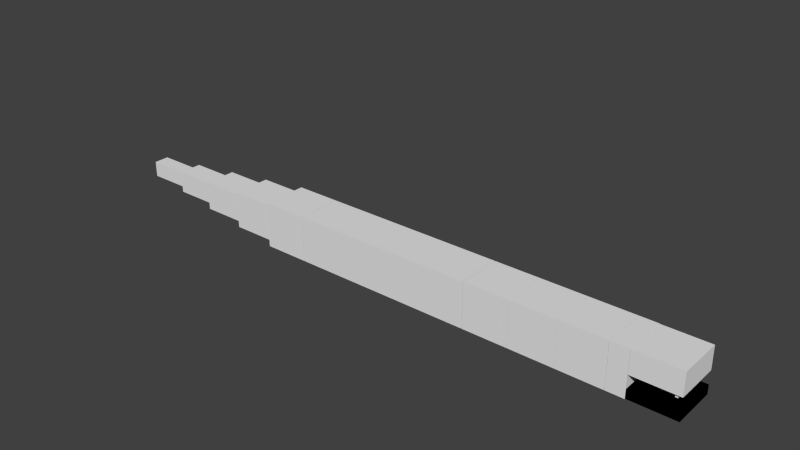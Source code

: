 # Source: icesnake.blend  (saved by Blender 2.72.0; exported with 4.5.12 LTS)
import bpy
from mathutils import Matrix  # noqa: F401  (used for matrix-valued properties, if any)

bpy.ops.wm.read_factory_settings(use_empty=True)
scene = bpy.context.scene
scene.name = 'Scene'

# ---- collections
col_collection_1 = bpy.data.collections.new('Collection 1'); scene.collection.children.link(col_collection_1)

# ---- world
world_world = bpy.data.worlds.new('World'); scene.world = world_world
world_world.color = (0.05088, 0.05088, 0.05088)
world_world.use_sun_shadow = False
world_world.sun_shadow_jitter_overblur = 0.0
world_world.cycles.sampling_method = 'MANUAL'
world_world.cycles.sample_map_resolution = 256

# ---- meshes
me_cube_024 = bpy.data.meshes.new('Cube.024')
me_cube_024.from_pydata([(9.619, 0.785, -0.1995), (9.619, 0.8951, -0.1995), (9.512, 0.8951, -0.1995), (9.512, 0.785, -0.1995), (9.619, 0.785, 0.1287), (9.619, 0.8951, 0.1287), (9.512, 0.8951, 0.1287), (9.512, 0.785, 0.1287), (9.619, -0.8816, -0.1995), (9.619, -0.7714, -0.1995), (9.512, -0.7714, -0.1995), (9.512, -0.8816, -0.1995), (9.619, -0.8816, 0.1287), (9.619, -0.7714, 0.1287), (9.512, -0.7714, 0.1287), (9.512, -0.8816, 0.1287), (7.831, -1.0, -0.9843), (7.831, 1.0, -0.9843), (9.831, 1.0, -0.9843), (9.831, -1.0, -0.9843), (7.831, -1.0, -0.5833), (7.831, 1.0, -0.5833), (9.831, 1.0, -0.5833), (9.831, -1.0, -0.5833), (7.831, -1.0, -0.01431), (7.831, 1.0, -0.01431), (9.831, 1.0, -0.01431), (9.831, -1.0, -0.01431), (7.831, -1.0, 0.9882), (7.831, 1.0, 0.9882), (9.831, 1.0, 0.9882), (9.831, -1.0, 0.9882), (7.831, -1.0, -0.9843), (7.831, 1.0, -0.9843), (9.831, 1.0, -0.9843), (9.831, -1.0, -0.9843), (7.831, -1.0, -0.5833), (7.831, 1.0, -0.5833), (9.831, 1.0, -0.5833), (9.831, -1.0, -0.5833), (7.048, -1.0, -1.0), (7.048, 1.0, -1.0), (7.822, 1.0, -1.0), (7.822, -1.0, -1.0), (7.048, -1.0, 1.0), (7.048, 1.0, 1.0), (7.822, 1.0, 1.0), (7.822, -1.0, 1.0), (-13.07, -0.7157, -0.6349), (-13.07, 0.7157, -0.6349), (-11.07, 0.7157, -0.6349), (-11.07, -0.7157, -0.6349), (-13.07, -0.7157, 0.6349), (-13.07, 0.7157, 0.6349), (-11.07, 0.7157, 0.6349), (-11.07, -0.7157, 0.6349), (-11.06, -0.8558, -0.815), (-11.06, 0.8558, -0.815), (-9.063, 0.8558, -0.815), (-9.063, -0.8558, -0.815), (-11.06, -0.8558, 0.815), (-11.06, 0.8558, 0.815), (-9.063, 0.8558, 0.815), (-9.063, -0.8558, 0.815), (-15.08, -0.5213, -0.4811), (-15.08, 0.5213, -0.4811), (-13.08, 0.5213, -0.4811), (-13.08, -0.5213, -0.4811), (-15.08, -0.5213, 0.4811), (-15.08, 0.5213, 0.4811), (-13.08, 0.5213, 0.4811), (-13.08, -0.5213, 0.4811), (-17.1, -0.3393, -0.3498), (-17.1, 0.3393, -0.3498), (-15.1, 0.3393, -0.3498), (-15.1, -0.3393, -0.3498), (-17.1, -0.3393, 0.3498), (-17.1, 0.3393, 0.3498), (-15.1, 0.3393, 0.3498), (-15.1, -0.3393, 0.3498), (3.034, -1.0, -1.0), (3.034, 1.0, -1.0), (5.034, 1.0, -1.0), (5.034, -1.0, -1.0), (3.034, -1.0, 1.0), (3.034, 1.0, 1.0), (5.034, 1.0, 1.0), (5.034, -1.0, 1.0), (5.039, -1.0, -1.0), (5.039, 1.0, -1.0), (7.039, 1.0, -1.0), (7.039, -1.0, -1.0), (5.039, -1.0, 1.0), (5.039, 1.0, 1.0), (7.039, 1.0, 1.0), (7.039, -1.0, 1.0), (1.025, -1.0, -1.0), (1.025, 1.0, -1.0), (3.025, 1.0, -1.0), (3.025, -1.0, -1.0), (1.025, -1.0, 1.0), (1.025, 1.0, 1.0), (3.025, 1.0, 1.0), (3.025, -1.0, 1.0), (-1.0, -1.0, -1.0), (-1.0, 1.0, -1.0), (1.0, 1.0, -1.0), (1.0, -1.0, -1.0), (-1.0, -1.0, 1.0), (-1.0, 1.0, 1.0), (1.0, 1.0, 1.0), (1.0, -1.0, 1.0), (-9.045, -1.0, -1.0), (-9.045, 1.0, -1.0), (-7.045, 1.0, -1.0), (-7.045, -1.0, -1.0), (-9.045, -1.0, 1.0), (-9.045, 1.0, 1.0), (-7.045, 1.0, 1.0), (-7.045, -1.0, 1.0), (-7.02, -1.0, -1.0), (-7.02, 1.0, -1.0), (-5.02, 1.0, -1.0), (-5.02, -1.0, -1.0), (-7.02, -1.0, 1.0), (-7.02, 1.0, 1.0), (-5.02, 1.0, 1.0), (-5.02, -1.0, 1.0), (-3.006, -1.0, -1.0), (-3.006, 1.0, -1.0), (-1.006, 1.0, -1.0), (-1.006, -1.0, -1.0), (-3.006, -1.0, 1.0), (-3.006, 1.0, 1.0), (-1.006, 1.0, 1.0), (-1.006, -1.0, 1.0), (-5.011, -1.0, -1.0), (-5.011, 1.0, -1.0), (-3.011, 1.0, -1.0), (-3.011, -1.0, -1.0), (-5.011, -1.0, 1.0), (-5.011, 1.0, 1.0), (-3.011, 1.0, 1.0), (-3.011, -1.0, 1.0)], [], [(4, 5, 1, 0), (5, 6, 2, 1), (6, 7, 3, 2), (7, 4, 0, 3), (0, 1, 2, 3), (7, 6, 5, 4), (12, 13, 9, 8), (13, 14, 10, 9), (14, 15, 11, 10), (15, 12, 8, 11), (8, 9, 10, 11), (15, 14, 13, 12), (20, 21, 17, 16), (21, 22, 18, 17), (22, 23, 19, 18), (23, 20, 16, 19), (16, 17, 18, 19), (23, 22, 21, 20), (28, 29, 25, 24), (29, 30, 26, 25), (30, 31, 27, 26), (31, 28, 24, 27), (24, 25, 26, 27), (31, 30, 29, 28), (36, 37, 33, 32), (37, 38, 34, 33), (38, 39, 35, 34), (39, 36, 32, 35), (32, 33, 34, 35), (39, 38, 37, 36), (44, 45, 41, 40), (45, 46, 42, 41), (46, 47, 43, 42), (47, 44, 40, 43), (40, 41, 42, 43), (47, 46, 45, 44), (52, 53, 49, 48), (53, 54, 50, 49), (54, 55, 51, 50), (55, 52, 48, 51), (48, 49, 50, 51), (55, 54, 53, 52), (60, 61, 57, 56), (61, 62, 58, 57), (62, 63, 59, 58), (63, 60, 56, 59), (56, 57, 58, 59), (63, 62, 61, 60), (68, 69, 65, 64), (69, 70, 66, 65), (70, 71, 67, 66), (71, 68, 64, 67), (64, 65, 66, 67), (71, 70, 69, 68), (76, 77, 73, 72), (77, 78, 74, 73), (78, 79, 75, 74), (79, 76, 72, 75), (72, 73, 74, 75), (79, 78, 77, 76), (84, 85, 81, 80), (85, 86, 82, 81), (86, 87, 83, 82), (87, 84, 80, 83), (80, 81, 82, 83), (87, 86, 85, 84), (92, 93, 89, 88), (93, 94, 90, 89), (94, 95, 91, 90), (95, 92, 88, 91), (88, 89, 90, 91), (95, 94, 93, 92), (100, 101, 97, 96), (101, 102, 98, 97), (102, 103, 99, 98), (103, 100, 96, 99), (96, 97, 98, 99), (103, 102, 101, 100), (108, 109, 105, 104), (109, 110, 106, 105), (110, 111, 107, 106), (111, 108, 104, 107), (104, 105, 106, 107), (111, 110, 109, 108), (116, 117, 113, 112), (117, 118, 114, 113), (118, 119, 115, 114), (119, 116, 112, 115), (112, 113, 114, 115), (119, 118, 117, 116), (124, 125, 121, 120), (125, 126, 122, 121), (126, 127, 123, 122), (127, 124, 120, 123), (120, 121, 122, 123), (127, 126, 125, 124), (132, 133, 129, 128), (133, 134, 130, 129), (134, 135, 131, 130), (135, 132, 128, 131), (128, 129, 130, 131), (135, 134, 133, 132), (140, 141, 137, 136), (141, 142, 138, 137), (142, 143, 139, 138), (143, 140, 136, 139), (136, 137, 138, 139), (143, 142, 141, 140)])
_uv = me_cube_024.uv_layers.new(name='UVMap')
_uv.uv.foreach_set('vector', [0.2854, 0.8889, 0.2916, 0.8889, 0.2916, 0.9071, 0.2854, 0.9071, 0.2977, 0.8889, 0.3037, 0.8889, 0.3037, 0.9071, 0.2977, 0.9071, 0.2916, 0.8889, 0.2977, 0.8889, 0.2977, 0.9071, 0.2916, 0.9071, 0.3037, 0.8889, 0.3097, 0.8889, 0.3097, 0.9071, 0.3037, 0.9071, 0.3276, 0.8889, 0.3276, 0.895, 0.3217, 0.895, 0.3217, 0.8889, 0.3354, 0.895, 0.3354, 0.8889, 0.3414, 0.8889, 0.3414, 0.895, 0.2793, 0.8889, 0.2854, 0.8889, 0.2854, 0.9071, 0.2793, 0.9071, 0.3097, 0.8889, 0.3157, 0.8889, 0.3157, 0.9071, 0.3097, 0.9071, 0.2731, 0.8889, 0.2793, 0.8889, 0.2793, 0.9071, 0.2731, 0.9071, 0.3157, 0.8889, 0.3217, 0.8889, 0.3217, 0.9071, 0.3157, 0.9071, 0.3474, 0.8889, 0.3474, 0.895, 0.3414, 0.895, 0.3414, 0.8889, 0.3276, 0.895, 0.3276, 0.8889, 0.3336, 0.8889, 0.3336, 0.895, 0.9776, 0.4444, 0.9776, 0.3333, 1.0, 0.3333, 1.0, 0.4444, 0.1076, 1.0, 0.1076, 0.8889, 0.13, 0.8889, 0.13, 1.0, 0.9753, 0.6667, 0.9753, 0.5556, 0.9977, 0.5556, 0.9977, 0.6667, 0.1748, 0.8889, 0.1748, 1.0, 0.1524, 1.0, 0.1524, 0.8889, 0.559, 0.7778, 0.4472, 0.7778, 0.4472, 0.6667, 0.559, 0.6667, 0.6708, 0.0, 0.7826, 0.0, 0.7826, 0.1111, 0.6708, 0.1111, 0.8783, 0.4444, 0.8783, 0.3333, 0.9343, 0.3333, 0.9343, 0.4444, 0.8944, 0.2222, 0.8944, 0.1111, 0.9505, 0.1111, 0.9505, 0.2222, 0.8783, 0.5556, 0.8783, 0.4444, 0.9343, 0.4444, 0.9343, 0.5556, 0.9505, 0.0, 0.9505, 0.1111, 0.8944, 0.1111, 0.8944, 0.0, 0.3354, 0.7778, 0.2236, 0.7778, 0.2236, 0.6667, 0.3354, 0.6667, 0.4472, 0.5556, 0.559, 0.5556, 0.559, 0.6667, 0.4472, 0.6667, 0.9776, 0.5556, 0.9776, 0.4444, 1.0, 0.4444, 1.0, 0.5556, 0.13, 1.0, 0.13, 0.8889, 0.1524, 0.8889, 0.1524, 1.0, 0.9753, 0.7778, 0.9753, 0.6667, 0.9977, 0.6667, 0.9977, 0.7778, 0.1972, 0.8889, 0.1972, 1.0, 0.1748, 1.0, 0.1748, 0.8889, 0.8944, 0.1111, 0.7826, 0.1111, 0.7826, 0.0, 0.8944, 0.0, 0.559, 0.3333, 0.6708, 0.3333, 0.6708, 0.4444, 0.559, 0.4444, 0.1118, 0.1111, 0.1118, 1.325e-08, 0.2236, 0.0, 0.2236, 0.1111, 0.9343, 0.4444, 0.9776, 0.4444, 0.9776, 0.5556, 0.9343, 0.5556, 0.559, 0.6667, 0.559, 0.5556, 0.6708, 0.5556, 0.6708, 0.6667, 0.9343, 0.3333, 0.9776, 0.3333, 0.9776, 0.4444, 0.9343, 0.4444, 0.932, 0.7778, 0.932, 0.6667, 0.9753, 0.6667, 0.9753, 0.7778, 0.9753, 0.5556, 0.9753, 0.6667, 0.932, 0.6667, 0.932, 0.5556, 0.6782, 0.9524, 0.6782, 0.8729, 0.7492, 0.8729, 0.7492, 0.9524, 0.8605, 0.8889, 0.8605, 0.7778, 0.9314, 0.7778, 0.9314, 0.8889, 0.6072, 0.9524, 0.6072, 0.8729, 0.6782, 0.8729, 0.6782, 0.9524, 0.8605, 0.7778, 0.8605, 0.8889, 0.7895, 0.8889, 0.7895, 0.7778, 0.6072, 0.8889, 0.5272, 0.8889, 0.5272, 0.7778, 0.6072, 0.7778, 0.4472, 0.7778, 0.5272, 0.7778, 0.5272, 0.8889, 0.4472, 0.8889, 0.6072, 0.8729, 0.6072, 0.7778, 0.6984, 0.7778, 0.6984, 0.8729, 0.7826, 0.6667, 0.7826, 0.5556, 0.8737, 0.5556, 0.8737, 0.6667, 0.6984, 0.8729, 0.6984, 0.7778, 0.7895, 0.7778, 0.7895, 0.8729, 0.8737, 0.6667, 0.8737, 0.7778, 0.7826, 0.7778, 0.7826, 0.6667, 0.8783, 0.4444, 0.7826, 0.4444, 0.7826, 0.3333, 0.8783, 0.3333, 0.7826, 0.4444, 0.8783, 0.4444, 0.8783, 0.5556, 0.7826, 0.5556, 6.664e-09, 0.9468, 0.0, 0.8889, 0.05379, 0.8889, 0.05379, 0.9468, 0.9314, 0.8889, 0.9314, 0.7778, 0.9852, 0.7778, 0.9852, 0.8889, 0.05379, 0.9468, 0.05379, 0.8889, 0.1076, 0.8889, 0.1076, 0.9468, 0.9482, 0.2222, 0.9482, 0.3333, 0.8944, 0.3333, 0.8944, 0.2222, 0.932, 0.6667, 0.8737, 0.6667, 0.8737, 0.5556, 0.932, 0.5556, 0.8737, 0.6667, 0.932, 0.6667, 0.932, 0.7778, 0.8737, 0.7778, 0.2352, 0.8889, 0.2731, 0.8889, 0.2731, 0.9278, 0.2352, 0.9278, 0.9482, 0.3333, 0.9482, 0.2222, 0.9873, 0.2222, 0.9873, 0.3333, 0.1972, 0.8889, 0.2352, 0.8889, 0.2352, 0.9278, 0.1972, 0.9278, 0.9896, 0.0, 0.9896, 0.1111, 0.9505, 0.1111, 0.9505, 0.0, 0.7871, 0.984, 0.7492, 0.984, 0.7492, 0.8729, 0.7871, 0.8729, 0.9505, 0.1111, 0.9884, 0.1111, 0.9884, 0.2222, 0.9505, 0.2222, 0.4472, 0.1111, 0.4472, 1.325e-08, 0.559, 0.0, 0.559, 0.1111, 0.4472, 0.1111, 0.4472, 0.2222, 0.3354, 0.2222, 0.3354, 0.1111, 0.3354, 0.1111, 0.3354, 0.0, 0.4472, 0.0, 0.4472, 0.1111, 0.2236, 0.2222, 0.3354, 0.2222, 0.3354, 0.3333, 0.2236, 0.3333, 0.6708, 0.7778, 0.559, 0.7778, 0.559, 0.6667, 0.6708, 0.6667, 0.3354, 0.5556, 0.4472, 0.5556, 0.4472, 0.6667, 0.3354, 0.6667, 1.333e-08, 0.1111, 0.0, 1.325e-08, 0.1118, 0.0, 0.1118, 0.1111, 0.559, 0.2222, 0.559, 0.1111, 0.6708, 0.1111, 0.6708, 0.2222, 0.3354, 0.8889, 0.3354, 0.7778, 0.4472, 0.7778, 0.4472, 0.8889, 0.1118, 0.6667, 0.2236, 0.6667, 0.2236, 0.7778, 0.1118, 0.7778, 0.1118, 0.8889, 1.999e-08, 0.8889, 0.0, 0.7778, 0.1118, 0.7778, 0.3354, 0.6667, 0.4472, 0.6667, 0.4472, 0.7778, 0.3354, 0.7778, 0.3354, 0.3333, 0.3354, 0.2222, 0.4472, 0.2222, 0.4472, 0.3333, 0.1118, 0.3333, 0.1118, 0.2222, 0.2236, 0.2222, 0.2236, 0.3333, 0.1118, 0.4444, 0.1118, 0.3333, 0.2236, 0.3333, 0.2236, 0.4444, 0.0, 0.3333, 0.1118, 0.3333, 0.1118, 0.4444, 0.0, 0.4444, 0.7826, 0.6667, 0.6708, 0.6667, 0.6708, 0.5556, 0.7826, 0.5556, 0.6708, 0.6667, 0.7826, 0.6667, 0.7826, 0.7778, 0.6708, 0.7778, 0.2236, 0.4444, 0.2236, 0.3333, 0.3354, 0.3333, 0.3354, 0.4444, 0.2236, 0.1111, 0.2236, 2.318e-08, 0.3354, 0.0, 0.3354, 0.1111, 4.332e-08, 0.2222, 0.0, 0.1111, 0.1118, 0.1111, 0.1118, 0.2222, 0.3354, 0.3333, 0.4472, 0.3333, 0.4472, 0.4444, 0.3354, 0.4444, 0.3354, 0.7778, 0.3354, 0.8889, 0.2236, 0.8889, 0.2236, 0.7778, 0.2236, 0.5556, 0.3354, 0.5556, 0.3354, 0.6667, 0.2236, 0.6667, 0.4472, 0.3333, 0.4472, 0.2222, 0.559, 0.2222, 0.559, 0.3333, 0.559, 0.1111, 0.559, 0.0, 0.6708, 0.0, 0.6708, 0.1111, 0.2236, 0.2222, 0.2236, 0.1111, 0.3354, 0.1111, 0.3354, 0.2222, 0.6708, 0.3333, 0.7826, 0.3333, 0.7826, 0.4444, 0.6708, 0.4444, 0.559, 0.3333, 0.559, 0.2222, 0.6708, 0.2222, 0.6708, 0.3333, 0.2236, 0.5556, 0.2236, 0.6667, 0.1118, 0.6667, 0.1118, 0.5556, 0.7826, 0.2222, 0.7826, 0.1111, 0.8944, 0.1111, 0.8944, 0.2222, 1.999e-08, 0.3333, 0.0, 0.2222, 0.1118, 0.2222, 0.1118, 0.3333, 1.333e-08, 0.5556, 0.0, 0.4444, 0.1118, 0.4444, 0.1118, 0.5556, 0.1118, 0.1111, 0.2236, 0.1111, 0.2236, 0.2222, 0.1118, 0.2222, 0.7826, 0.2222, 0.6708, 0.2222, 0.6708, 0.1111, 0.7826, 0.1111, 0.0, 0.6667, 0.1118, 0.6667, 0.1118, 0.7778, 1.666e-08, 0.7778, 0.4472, 0.5556, 0.4472, 0.4444, 0.559, 0.4444, 0.559, 0.5556, 0.559, 0.2222, 0.4472, 0.2222, 0.4472, 0.1111, 0.559, 0.1111, 0.4472, 0.5556, 0.3354, 0.5556, 0.3354, 0.4444, 0.4472, 0.4444, 0.2236, 0.4444, 0.3354, 0.4444, 0.3354, 0.5556, 0.2236, 0.5556, 0.1118, 0.7778, 0.2236, 0.7778, 0.2236, 0.8889, 0.1118, 0.8889, 0.7826, 0.3333, 0.7826, 0.2222, 0.8944, 0.2222, 0.8944, 0.3333, 9.996e-09, 0.6667, 0.0, 0.5556, 0.1118, 0.5556, 0.1118, 0.6667, 0.1118, 0.5556, 0.1118, 0.4444, 0.2236, 0.4444, 0.2236, 0.5556, 0.4472, 0.4444, 0.4472, 0.3333, 0.559, 0.3333, 0.559, 0.4444, 0.6708, 0.4444, 0.7826, 0.4444, 0.7826, 0.5556, 0.6708, 0.5556, 0.7826, 0.3333, 0.6708, 0.3333, 0.6708, 0.2222, 0.7826, 0.2222, 0.559, 0.4444, 0.6708, 0.4444, 0.6708, 0.5556, 0.559, 0.5556])
me_cube_024.use_remesh_preserve_volume = False
me_cube_024.use_remesh_preserve_attributes = False
me_cube_024.use_mirror_vertex_groups = False
me_cube_024.update()
arm_armature_001 = bpy.data.armatures.new('Armature.001')  # bones are not reproduced

# ---- objects
ob_armature = bpy.data.objects.new('Armature', arm_armature_001)
ob_cube_004 = bpy.data.objects.new('Cube.004', me_cube_024)

# ---- transforms, parenting, visibility, modifiers, constraints
ob_armature.location = (-0.2562, -0.06443, 0.6652)
ob_armature.show_in_front = True
ob_armature.lineart.crease_threshold = 0.0
ob_cube_004.parent = ob_armature
ob_cube_004.matrix_parent_inverse = Matrix(((1.0, 0.0, 0.0, -1.757), (0.0, 1.0, 0.0, 0.06443), (0.0, 0.0, 1.0, -0.6652), (0.0, 0.0, 0.0, 1.0)))
ob_cube_004.location = (0.2988, 0.0, 0.0)
ob_cube_004.scale = (0.2555, 0.2555, 0.2555)
ob_cube_004.lineart.crease_threshold = 0.0
_vg = ob_cube_004.vertex_groups.new(name='Bone')
for _i, _w in zip([0, 1, 2, 3, 4, 5, 6, 7, 24, 25, 26, 27, 28, 29, 30, 31, 40, 41, 42, 43, 44, 45, 46, 47], [0.09937, 0.09952, 0.09962, 0.09942, 0.09821, 0.09976, 0.1015, 0.09846, 0.09247, 0.1817, 0.2706, 0.2515, 0.4367, 0.4266, 0.3113, 0.3041, 0.06785, 0.1645, 0.2271, 0.1458, 0.361, 0.6764, 0.5418, 0.355]): _vg.add([_i], _w, 'REPLACE')
_vg = ob_cube_004.vertex_groups.new(name='Bone.001')
for _i, _w in zip([0, 1, 2, 3, 4, 5, 6, 7, 8, 9, 10, 11, 12, 13, 14, 15, 24, 25, 26, 27, 28, 29, 30, 31], [0.9006, 0.9005, 0.9004, 0.9006, 0.9018, 0.9002, 0.8985, 0.9015, 1.0, 1.0, 1.0, 1.0, 1.0, 1.0, 1.0, 1.0, 0.9075, 0.8183, 0.7294, 0.7485, 0.5633, 0.5734, 0.6887, 0.6959]): _vg.add([_i], _w, 'REPLACE')
_vg = ob_cube_004.vertex_groups.new(name='Bone.002')
for _i, _w in zip([40, 41, 42, 43, 44, 45, 46, 47], [0.9321, 0.8355, 0.7729, 0.8542, 0.639, 0.3236, 0.4582, 0.645]): _vg.add([_i], _w, 'REPLACE')
_vg = ob_cube_004.vertex_groups.new(name='Bone.003')
_vg.add([16, 17, 18, 19, 20, 21, 22, 23, 32, 33, 34, 35, 36, 37, 38, 39], 1.0, 'REPLACE')
_vg = ob_cube_004.vertex_groups.new(name='Bone.004')
_vg.add([88, 89, 90, 91, 92, 93, 94, 95], 1.0, 'REPLACE')
_vg = ob_cube_004.vertex_groups.new(name='Bone.016')
_vg.add([80, 81, 82, 83, 84, 85, 86, 87], 1.0, 'REPLACE')
_vg = ob_cube_004.vertex_groups.new(name='Bone.015')
_vg.add([96, 97, 98, 99, 100, 101, 102, 103], 1.0, 'REPLACE')
_vg = ob_cube_004.vertex_groups.new(name='Bone.014')
for _i, _w in zip([104, 105, 106, 107, 108, 109, 110, 111, 128, 129, 130, 131, 132, 133, 134, 135], [1.0, 1.0, 1.0, 1.0, 1.0, 1.0, 1.0, 1.0, 0.017, 0.127, 0.6834, 0.1471, 0.1189, 0.07064, 0.2445, 0.7221]): _vg.add([_i], _w, 'REPLACE')
_vg = ob_cube_004.vertex_groups.new(name='Bone.013')
for _i, _w in zip([128, 129, 130, 131, 132, 133, 134, 135], [0.9665, 0.873, 0.3166, 0.8529, 0.8811, 0.9294, 0.7555, 0.2779]): _vg.add([_i], _w, 'REPLACE')
_vg = ob_cube_004.vertex_groups.new(name='Bone.012')
_vg.add([136, 137, 138, 139, 140, 141, 142, 143], 1.0, 'REPLACE')
_vg = ob_cube_004.vertex_groups.new(name='Bone.011')
for _i, _w in zip([112, 113, 114, 115, 116, 117, 118, 119, 120, 121, 122, 123, 124, 125, 126, 127], [0.01699, 0.127, 0.6835, 0.147, 0.1189, 0.07066, 0.2447, 0.7221, 1.0, 1.0, 1.0, 1.0, 1.0, 1.0, 1.0, 1.0]): _vg.add([_i], _w, 'REPLACE')
_vg = ob_cube_004.vertex_groups.new(name='Bone.010')
for _i, _w in zip([112, 113, 114, 115, 116, 117, 118, 119], [0.9665, 0.873, 0.3165, 0.853, 0.8811, 0.9293, 0.7553, 0.2779]): _vg.add([_i], _w, 'REPLACE')
_vg = ob_cube_004.vertex_groups.new(name='Bone.009')
_vg.add([56, 57, 58, 59, 60, 61, 62, 63], 1.0, 'REPLACE')
_vg = ob_cube_004.vertex_groups.new(name='Bone.008')
_vg.add([48, 49, 50, 51, 52, 53, 54, 55], 1.0, 'REPLACE')
_vg = ob_cube_004.vertex_groups.new(name='Bone.007')
_vg = ob_cube_004.vertex_groups.new(name='Bone.006')
_vg.add([64, 65, 66, 67, 68, 69, 70, 71], 1.0, 'REPLACE')
_vg = ob_cube_004.vertex_groups.new(name='Bone.005')
_vg.add([72, 73, 74, 75, 76, 77, 78, 79], 1.0, 'REPLACE')
_m = ob_cube_004.modifiers.new('Armature', 'ARMATURE')
_m.object = ob_armature

# ---- collection membership
col_collection_1.objects.link(ob_armature)
col_collection_1.objects.link(ob_cube_004)

# ---- scene / render settings (as saved in the file)
scene.frame_start = 1; scene.frame_end = 220; scene.frame_set(180)
scene.render.engine = 'BLENDER_EEVEE_NEXT'
scene.render.resolution_percentage = 50
scene.render.dither_intensity = 0.0
scene.cycles.use_denoising = False
scene.cycles.samples = 10
scene.cycles.sampling_pattern = 'TABULATED_SOBOL'
scene.cycles.light_sampling_threshold = 0.0
scene.cycles.use_adaptive_sampling = False
scene.cycles.use_light_tree = False
scene.cycles.blur_glossy = 0.0
scene.cycles.pixel_filter_type = 'GAUSSIAN'
scene.cycles.sample_clamp_indirect = 0.0
scene.view_settings.view_transform = 'Standard'
bpy.context.view_layer.update()

# ---- added for rendering (the .blend has no active camera and no usable light): camera, sun
cam_auto = bpy.data.cameras.new('AutoCamera')
cam_auto.lens = 50.0
cam_auto.sensor_width = 36.0
cam_auto.clip_end = 1000.0
ob_auto_camera = bpy.data.objects.new('AutoCamera', cam_auto)
scene.collection.objects.link(ob_auto_camera)
ob_auto_camera.location = (3.77588, -7.43527, 5.3807)
ob_auto_camera.rotation_euler = (1.09748, -7.21219e-08, 0.694738)
scene.camera = ob_auto_camera
light_auto_sun = bpy.data.lights.new('AutoSun', 'SUN')
light_auto_sun.energy = 3.0
light_auto_sun.angle = 0.0523599
ob_auto_sun = bpy.data.objects.new('AutoSun', light_auto_sun)
scene.collection.objects.link(ob_auto_sun)
ob_auto_sun.rotation_euler = (0.872665, 0.174533, 0.523599)
bpy.context.view_layer.update()
